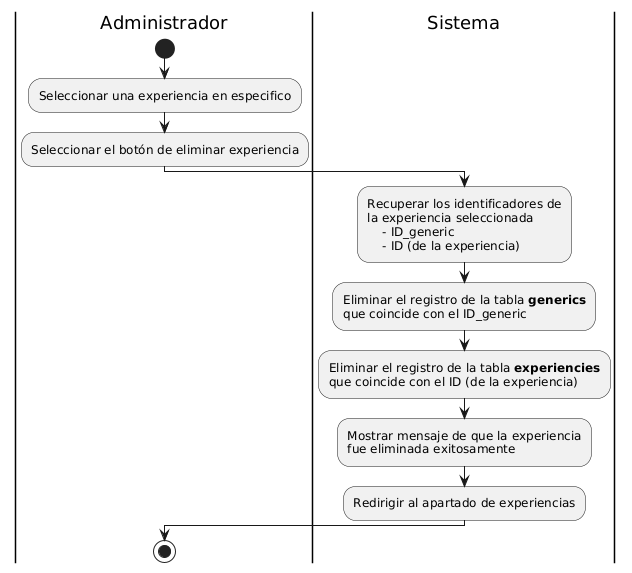

The diagram above was rendered by PlantUML. Its source (embedded in the PNG):
@startuml
|Administrador|
start
:Seleccionar una experiencia en especifico;
:Seleccionar el botón de eliminar experiencia;

|Sistema|
:Recuperar los identificadores de 
la experiencia seleccionada
    - ID_generic
    - ID (de la experiencia);
:Eliminar el registro de la tabla **generics** 
que coincide con el ID_generic;
:Eliminar el registro de la tabla **experiencies** 
que coincide con el ID (de la experiencia);
:Mostrar mensaje de que la experiencia 
fue eliminada exitosamente;
:Redirigir al apartado de experiencias;

|Administrador|
stop
@enduml